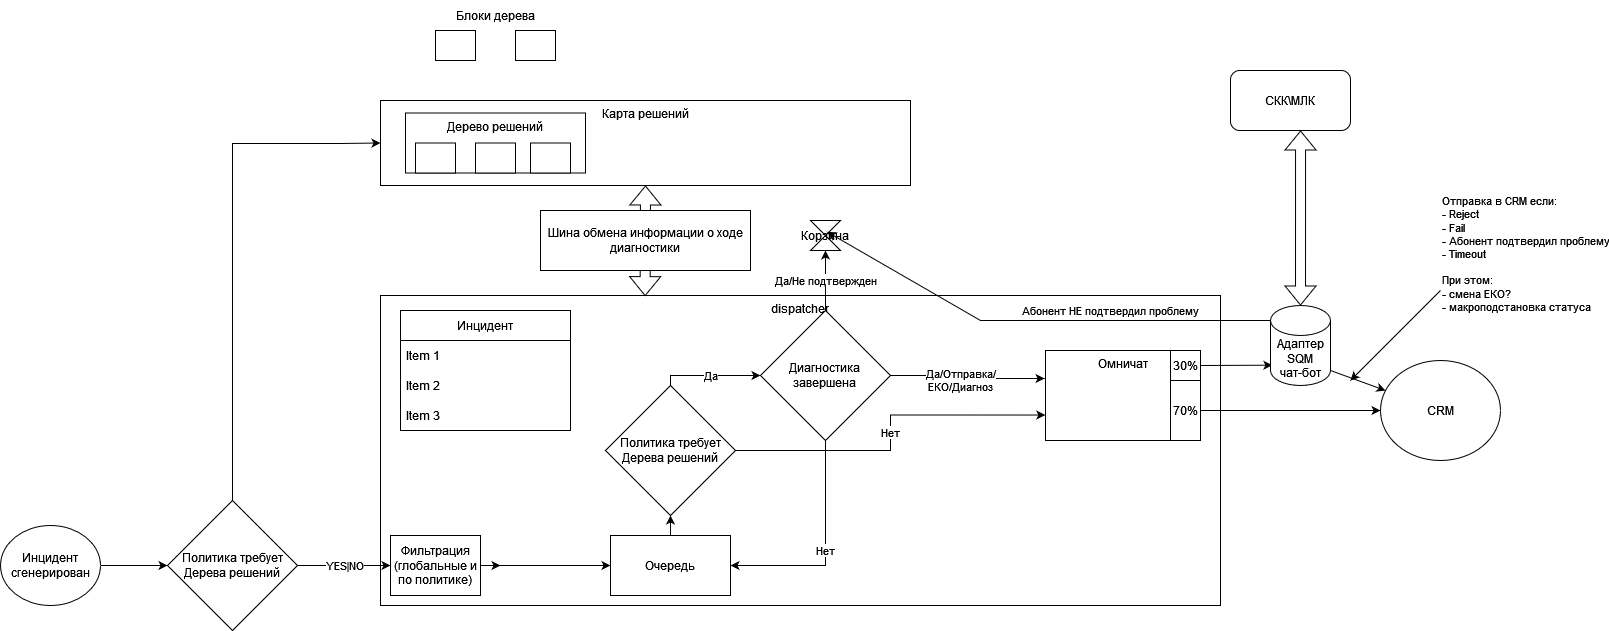

The diagram above was exported from draw.io. Its source (the exported page's mxGraphModel, read from the mxfile embedded in the PNG):
<mxGraphModel dx="1780" dy="1641" grid="1" gridSize="10" guides="1" tooltips="1" connect="1" arrows="1" fold="1" page="1" pageScale="1" pageWidth="827" pageHeight="1169" math="0" shadow="0">
  <root>
    <mxCell id="WIyWlLk6GJQsqaUBKTNV-0" />
    <mxCell id="WIyWlLk6GJQsqaUBKTNV-1" parent="WIyWlLk6GJQsqaUBKTNV-0" />
    <mxCell id="KJY3uLjUVCYj6NTEtNau-0" value="dispatcher" style="rounded=0;whiteSpace=wrap;html=1;verticalAlign=top;" parent="WIyWlLk6GJQsqaUBKTNV-1" vertex="1">
      <mxGeometry x="-200" y="-695" width="840" height="310" as="geometry" />
    </mxCell>
    <mxCell id="djDSAb_WyATglc0y9gYw-1" value="&lt;div&gt;Отправка в CRM если:&lt;br&gt;&lt;/div&gt;&lt;div&gt;- Reject&lt;/div&gt;&lt;div&gt;- Fail&lt;/div&gt;&lt;div&gt;- Абонент подтвердил проблему&lt;/div&gt;&lt;div&gt;- Timeout&lt;/div&gt;&lt;div&gt;&lt;br&gt;&lt;/div&gt;&lt;div&gt;При этом:&lt;br&gt;&lt;/div&gt;&lt;div&gt;- смена ЕКО?&lt;/div&gt;&lt;div&gt;- макроподстановка статуса&lt;br&gt;&lt;/div&gt;&lt;div&gt;&lt;br&gt;&lt;/div&gt;" style="edgeStyle=orthogonalEdgeStyle;rounded=0;orthogonalLoop=1;jettySize=auto;html=1;align=left;" edge="1" parent="WIyWlLk6GJQsqaUBKTNV-1" source="djDSAb_WyATglc0y9gYw-0" target="djDSAb_WyATglc0y9gYw-13">
      <mxGeometry x="1" y="162" relative="1" as="geometry">
        <mxPoint x="780" y="-580.0000000000001" as="targetPoint" />
        <Array as="points">
          <mxPoint x="660" y="-580" />
          <mxPoint x="660" y="-580" />
        </Array>
        <mxPoint x="60" y="12" as="offset" />
      </mxGeometry>
    </mxCell>
    <mxCell id="djDSAb_WyATglc0y9gYw-0" value="Омничат" style="rounded=0;whiteSpace=wrap;html=1;verticalAlign=top;" vertex="1" parent="WIyWlLk6GJQsqaUBKTNV-1">
      <mxGeometry x="465" y="-640" width="155" height="90" as="geometry" />
    </mxCell>
    <mxCell id="KJY3uLjUVCYj6NTEtNau-9" value="Карта решений" style="rounded=0;whiteSpace=wrap;html=1;verticalAlign=top;" parent="WIyWlLk6GJQsqaUBKTNV-1" vertex="1">
      <mxGeometry x="-200" y="-890" width="530" height="85" as="geometry" />
    </mxCell>
    <mxCell id="KJY3uLjUVCYj6NTEtNau-21" value="Дерево решений" style="rounded=0;whiteSpace=wrap;html=1;verticalAlign=top;" parent="WIyWlLk6GJQsqaUBKTNV-1" vertex="1">
      <mxGeometry x="-175" y="-877.5" width="180" height="60" as="geometry" />
    </mxCell>
    <mxCell id="ETW-fuML9bQF59N2iRrc-5" value="" style="edgeStyle=orthogonalEdgeStyle;rounded=0;orthogonalLoop=1;jettySize=auto;html=1;" parent="WIyWlLk6GJQsqaUBKTNV-1" source="7FrQ6a3gZmb76taIYA-T-10" target="ETW-fuML9bQF59N2iRrc-0" edge="1">
      <mxGeometry relative="1" as="geometry" />
    </mxCell>
    <mxCell id="7FrQ6a3gZmb76taIYA-T-10" value="Инцидент сгенерирован" style="ellipse;whiteSpace=wrap;html=1;" parent="WIyWlLk6GJQsqaUBKTNV-1" vertex="1">
      <mxGeometry x="-580" y="-465" width="100" height="80" as="geometry" />
    </mxCell>
    <mxCell id="ETW-fuML9bQF59N2iRrc-2" style="edgeStyle=orthogonalEdgeStyle;rounded=0;orthogonalLoop=1;jettySize=auto;html=1;exitX=1;exitY=0.5;exitDx=0;exitDy=0;" parent="WIyWlLk6GJQsqaUBKTNV-1" source="7FrQ6a3gZmb76taIYA-T-17" edge="1">
      <mxGeometry relative="1" as="geometry">
        <mxPoint x="-80" y="-425" as="targetPoint" />
      </mxGeometry>
    </mxCell>
    <mxCell id="J59C_XerPfCW1K7toUld-0" style="edgeStyle=orthogonalEdgeStyle;rounded=0;orthogonalLoop=1;jettySize=auto;html=1;" parent="WIyWlLk6GJQsqaUBKTNV-1" source="7FrQ6a3gZmb76taIYA-T-17" target="7FrQ6a3gZmb76taIYA-T-19" edge="1">
      <mxGeometry relative="1" as="geometry" />
    </mxCell>
    <mxCell id="7FrQ6a3gZmb76taIYA-T-17" value="Фильтрация (глобальные и по политике)" style="whiteSpace=wrap;html=1;" parent="WIyWlLk6GJQsqaUBKTNV-1" vertex="1">
      <mxGeometry x="-190" y="-455" width="90" height="60" as="geometry" />
    </mxCell>
    <mxCell id="7FrQ6a3gZmb76taIYA-T-43" value="Нет" style="edgeStyle=orthogonalEdgeStyle;rounded=0;orthogonalLoop=1;jettySize=auto;html=1;entryX=-0.001;entryY=0.717;entryDx=0;entryDy=0;entryPerimeter=0;" parent="WIyWlLk6GJQsqaUBKTNV-1" source="KJY3uLjUVCYj6NTEtNau-10" target="djDSAb_WyATglc0y9gYw-0" edge="1">
      <mxGeometry relative="1" as="geometry">
        <mxPoint x="220" y="-425" as="targetPoint" />
      </mxGeometry>
    </mxCell>
    <mxCell id="KJY3uLjUVCYj6NTEtNau-19" style="edgeStyle=orthogonalEdgeStyle;rounded=0;orthogonalLoop=1;jettySize=auto;html=1;" parent="WIyWlLk6GJQsqaUBKTNV-1" source="7FrQ6a3gZmb76taIYA-T-19" target="KJY3uLjUVCYj6NTEtNau-10" edge="1">
      <mxGeometry relative="1" as="geometry" />
    </mxCell>
    <mxCell id="7FrQ6a3gZmb76taIYA-T-19" value="Очередь" style="whiteSpace=wrap;html=1;" parent="WIyWlLk6GJQsqaUBKTNV-1" vertex="1">
      <mxGeometry x="30" y="-455" width="120" height="60" as="geometry" />
    </mxCell>
    <mxCell id="ETW-fuML9bQF59N2iRrc-6" value="YES|NO" style="edgeStyle=orthogonalEdgeStyle;rounded=0;orthogonalLoop=1;jettySize=auto;html=1;" parent="WIyWlLk6GJQsqaUBKTNV-1" source="ETW-fuML9bQF59N2iRrc-0" target="7FrQ6a3gZmb76taIYA-T-17" edge="1">
      <mxGeometry relative="1" as="geometry" />
    </mxCell>
    <mxCell id="KJY3uLjUVCYj6NTEtNau-13" style="edgeStyle=orthogonalEdgeStyle;rounded=0;orthogonalLoop=1;jettySize=auto;html=1;entryX=0;entryY=0.5;entryDx=0;entryDy=0;" parent="WIyWlLk6GJQsqaUBKTNV-1" source="ETW-fuML9bQF59N2iRrc-0" target="KJY3uLjUVCYj6NTEtNau-9" edge="1">
      <mxGeometry relative="1" as="geometry">
        <Array as="points">
          <mxPoint x="-348" y="-847" />
          <mxPoint x="-241" y="-847" />
        </Array>
      </mxGeometry>
    </mxCell>
    <mxCell id="ETW-fuML9bQF59N2iRrc-0" value="Политика требует Дерева решений" style="rhombus;whiteSpace=wrap;html=1;" parent="WIyWlLk6GJQsqaUBKTNV-1" vertex="1">
      <mxGeometry x="-413" y="-490" width="130" height="130" as="geometry" />
    </mxCell>
    <mxCell id="KJY3uLjUVCYj6NTEtNau-4" value="Инцидент" style="swimlane;fontStyle=0;childLayout=stackLayout;horizontal=1;startSize=30;horizontalStack=0;resizeParent=1;resizeParentMax=0;resizeLast=0;collapsible=1;marginBottom=0;" parent="WIyWlLk6GJQsqaUBKTNV-1" vertex="1">
      <mxGeometry x="-180" y="-680" width="170" height="120" as="geometry">
        <mxRectangle x="-190" y="-690" width="100" height="30" as="alternateBounds" />
      </mxGeometry>
    </mxCell>
    <mxCell id="KJY3uLjUVCYj6NTEtNau-5" value="Item 1" style="text;strokeColor=none;fillColor=none;align=left;verticalAlign=middle;spacingLeft=4;spacingRight=4;overflow=hidden;points=[[0,0.5],[1,0.5]];portConstraint=eastwest;rotatable=0;" parent="KJY3uLjUVCYj6NTEtNau-4" vertex="1">
      <mxGeometry y="30" width="170" height="30" as="geometry" />
    </mxCell>
    <mxCell id="KJY3uLjUVCYj6NTEtNau-6" value="Item 2" style="text;strokeColor=none;fillColor=none;align=left;verticalAlign=middle;spacingLeft=4;spacingRight=4;overflow=hidden;points=[[0,0.5],[1,0.5]];portConstraint=eastwest;rotatable=0;" parent="KJY3uLjUVCYj6NTEtNau-4" vertex="1">
      <mxGeometry y="60" width="170" height="30" as="geometry" />
    </mxCell>
    <mxCell id="KJY3uLjUVCYj6NTEtNau-7" value="Item 3" style="text;strokeColor=none;fillColor=none;align=left;verticalAlign=middle;spacingLeft=4;spacingRight=4;overflow=hidden;points=[[0,0.5],[1,0.5]];portConstraint=eastwest;rotatable=0;" parent="KJY3uLjUVCYj6NTEtNau-4" vertex="1">
      <mxGeometry y="90" width="170" height="30" as="geometry" />
    </mxCell>
    <mxCell id="J59C_XerPfCW1K7toUld-4" value="Да" style="edgeStyle=orthogonalEdgeStyle;rounded=0;orthogonalLoop=1;jettySize=auto;html=1;" parent="WIyWlLk6GJQsqaUBKTNV-1" source="KJY3uLjUVCYj6NTEtNau-10" target="J59C_XerPfCW1K7toUld-1" edge="1">
      <mxGeometry relative="1" as="geometry">
        <Array as="points">
          <mxPoint x="90" y="-615" />
        </Array>
      </mxGeometry>
    </mxCell>
    <mxCell id="KJY3uLjUVCYj6NTEtNau-10" value="Политика требует Дерева решений" style="rhombus;whiteSpace=wrap;html=1;" parent="WIyWlLk6GJQsqaUBKTNV-1" vertex="1">
      <mxGeometry x="25" y="-605" width="130" height="130" as="geometry" />
    </mxCell>
    <mxCell id="KJY3uLjUVCYj6NTEtNau-14" value="" style="rounded=0;whiteSpace=wrap;html=1;" parent="WIyWlLk6GJQsqaUBKTNV-1" vertex="1">
      <mxGeometry x="-165" y="-847.5" width="40" height="30" as="geometry" />
    </mxCell>
    <mxCell id="KJY3uLjUVCYj6NTEtNau-15" value="" style="rounded=0;whiteSpace=wrap;html=1;" parent="WIyWlLk6GJQsqaUBKTNV-1" vertex="1">
      <mxGeometry x="-105" y="-847.5" width="40" height="30" as="geometry" />
    </mxCell>
    <mxCell id="KJY3uLjUVCYj6NTEtNau-16" value="" style="rounded=0;whiteSpace=wrap;html=1;" parent="WIyWlLk6GJQsqaUBKTNV-1" vertex="1">
      <mxGeometry x="-50" y="-847.5" width="40" height="30" as="geometry" />
    </mxCell>
    <mxCell id="KJY3uLjUVCYj6NTEtNau-17" value="" style="rounded=0;whiteSpace=wrap;html=1;" parent="WIyWlLk6GJQsqaUBKTNV-1" vertex="1">
      <mxGeometry x="-65" y="-960" width="40" height="30" as="geometry" />
    </mxCell>
    <mxCell id="KJY3uLjUVCYj6NTEtNau-18" value="" style="rounded=0;whiteSpace=wrap;html=1;" parent="WIyWlLk6GJQsqaUBKTNV-1" vertex="1">
      <mxGeometry x="-145" y="-960" width="40" height="30" as="geometry" />
    </mxCell>
    <mxCell id="KJY3uLjUVCYj6NTEtNau-23" value="" style="shape=flexArrow;endArrow=classic;startArrow=classic;html=1;rounded=0;entryX=0.5;entryY=1;entryDx=0;entryDy=0;exitX=0.315;exitY=0.002;exitDx=0;exitDy=0;exitPerimeter=0;" parent="WIyWlLk6GJQsqaUBKTNV-1" source="KJY3uLjUVCYj6NTEtNau-0" target="KJY3uLjUVCYj6NTEtNau-9" edge="1">
      <mxGeometry width="100" height="100" relative="1" as="geometry">
        <mxPoint x="-30" y="-560" as="sourcePoint" />
        <mxPoint x="70" y="-660" as="targetPoint" />
      </mxGeometry>
    </mxCell>
    <mxCell id="J59C_XerPfCW1K7toUld-6" value="Нет" style="edgeStyle=orthogonalEdgeStyle;rounded=0;orthogonalLoop=1;jettySize=auto;html=1;" parent="WIyWlLk6GJQsqaUBKTNV-1" source="J59C_XerPfCW1K7toUld-1" target="7FrQ6a3gZmb76taIYA-T-19" edge="1">
      <mxGeometry relative="1" as="geometry">
        <Array as="points">
          <mxPoint x="245" y="-425" />
        </Array>
      </mxGeometry>
    </mxCell>
    <mxCell id="J59C_XerPfCW1K7toUld-7" value="&lt;div&gt;Да/Отправка/&lt;/div&gt;&lt;div&gt;ЕКО/Диагноз&lt;/div&gt;" style="edgeStyle=orthogonalEdgeStyle;rounded=0;orthogonalLoop=1;jettySize=auto;html=1;exitX=1;exitY=0.5;exitDx=0;exitDy=0;entryX=-0.006;entryY=0.311;entryDx=0;entryDy=0;entryPerimeter=0;" parent="WIyWlLk6GJQsqaUBKTNV-1" source="J59C_XerPfCW1K7toUld-1" target="djDSAb_WyATglc0y9gYw-0" edge="1">
      <mxGeometry x="-0.1046" y="-5" relative="1" as="geometry">
        <mxPoint x="450" y="-615" as="targetPoint" />
        <mxPoint as="offset" />
      </mxGeometry>
    </mxCell>
    <mxCell id="J59C_XerPfCW1K7toUld-9" value="Да/Не подтвержден" style="edgeStyle=orthogonalEdgeStyle;rounded=0;orthogonalLoop=1;jettySize=auto;html=1;" parent="WIyWlLk6GJQsqaUBKTNV-1" source="J59C_XerPfCW1K7toUld-1" target="J59C_XerPfCW1K7toUld-8" edge="1">
      <mxGeometry relative="1" as="geometry" />
    </mxCell>
    <mxCell id="J59C_XerPfCW1K7toUld-1" value="Диагностика&lt;br&gt;завершена" style="rhombus;whiteSpace=wrap;html=1;" parent="WIyWlLk6GJQsqaUBKTNV-1" vertex="1">
      <mxGeometry x="180" y="-680" width="130" height="130" as="geometry" />
    </mxCell>
    <mxCell id="J59C_XerPfCW1K7toUld-8" value="Корзина" style="shape=collate;whiteSpace=wrap;html=1;" parent="WIyWlLk6GJQsqaUBKTNV-1" vertex="1">
      <mxGeometry x="230" y="-770" width="30" height="30" as="geometry" />
    </mxCell>
    <mxCell id="KJY3uLjUVCYj6NTEtNau-24" value="Шина обмена информации о ходе диагностики" style="rounded=0;whiteSpace=wrap;html=1;" parent="WIyWlLk6GJQsqaUBKTNV-1" vertex="1">
      <mxGeometry x="-40" y="-780" width="210" height="60" as="geometry" />
    </mxCell>
    <mxCell id="J59C_XerPfCW1K7toUld-10" value="Блоки дерева" style="text;html=1;strokeColor=none;fillColor=none;align=center;verticalAlign=middle;whiteSpace=wrap;rounded=0;" parent="WIyWlLk6GJQsqaUBKTNV-1" vertex="1">
      <mxGeometry x="-187.5" y="-990" width="205" height="30" as="geometry" />
    </mxCell>
    <mxCell id="djDSAb_WyATglc0y9gYw-7" value="СКК\МЛК" style="rounded=1;whiteSpace=wrap;html=1;" vertex="1" parent="WIyWlLk6GJQsqaUBKTNV-1">
      <mxGeometry x="650" y="-920" width="120" height="60" as="geometry" />
    </mxCell>
    <mxCell id="djDSAb_WyATglc0y9gYw-8" value="" style="shape=flexArrow;endArrow=classic;startArrow=classic;html=1;rounded=0;entryX=0.5;entryY=1;entryDx=0;entryDy=0;" edge="1" parent="WIyWlLk6GJQsqaUBKTNV-1" source="djDSAb_WyATglc0y9gYw-16">
      <mxGeometry width="100" height="100" relative="1" as="geometry">
        <mxPoint x="719.6600000000001" y="-749.38" as="sourcePoint" />
        <mxPoint x="720.06" y="-860" as="targetPoint" />
      </mxGeometry>
    </mxCell>
    <mxCell id="djDSAb_WyATglc0y9gYw-9" value="Абонент НЕ подтвердил проблему" style="rounded=0;orthogonalLoop=1;jettySize=auto;html=1;entryX=0.55;entryY=0.378;entryDx=0;entryDy=0;entryPerimeter=0;exitX=0;exitY=0;exitDx=0;exitDy=15;exitPerimeter=0;" edge="1" parent="WIyWlLk6GJQsqaUBKTNV-1" source="djDSAb_WyATglc0y9gYw-16" target="J59C_XerPfCW1K7toUld-8">
      <mxGeometry x="-0.3152" y="-10" relative="1" as="geometry">
        <mxPoint x="470" y="-750" as="sourcePoint" />
        <mxPoint x="255" y="-730" as="targetPoint" />
        <Array as="points">
          <mxPoint x="400" y="-670" />
        </Array>
        <mxPoint as="offset" />
      </mxGeometry>
    </mxCell>
    <mxCell id="djDSAb_WyATglc0y9gYw-13" value="CRM" style="ellipse;whiteSpace=wrap;html=1;" vertex="1" parent="WIyWlLk6GJQsqaUBKTNV-1">
      <mxGeometry x="800" y="-630" width="120" height="100" as="geometry" />
    </mxCell>
    <mxCell id="djDSAb_WyATglc0y9gYw-14" value="70%" style="rounded=0;whiteSpace=wrap;html=1;" vertex="1" parent="WIyWlLk6GJQsqaUBKTNV-1">
      <mxGeometry x="590" y="-610" width="30" height="60" as="geometry" />
    </mxCell>
    <mxCell id="djDSAb_WyATglc0y9gYw-18" style="edgeStyle=none;rounded=0;orthogonalLoop=1;jettySize=auto;html=1;exitX=1;exitY=0.5;exitDx=0;exitDy=0;entryX=0.031;entryY=0.746;entryDx=0;entryDy=0;entryPerimeter=0;" edge="1" parent="WIyWlLk6GJQsqaUBKTNV-1" source="djDSAb_WyATglc0y9gYw-15" target="djDSAb_WyATglc0y9gYw-16">
      <mxGeometry relative="1" as="geometry" />
    </mxCell>
    <mxCell id="djDSAb_WyATglc0y9gYw-15" value="30%" style="rounded=0;whiteSpace=wrap;html=1;" vertex="1" parent="WIyWlLk6GJQsqaUBKTNV-1">
      <mxGeometry x="590" y="-640" width="30" height="30" as="geometry" />
    </mxCell>
    <mxCell id="djDSAb_WyATglc0y9gYw-19" style="edgeStyle=none;rounded=0;orthogonalLoop=1;jettySize=auto;html=1;exitX=1;exitY=1;exitDx=0;exitDy=-15;exitPerimeter=0;" edge="1" parent="WIyWlLk6GJQsqaUBKTNV-1" source="djDSAb_WyATglc0y9gYw-16" target="djDSAb_WyATglc0y9gYw-13">
      <mxGeometry relative="1" as="geometry" />
    </mxCell>
    <mxCell id="djDSAb_WyATglc0y9gYw-16" value="Адаптер SQM&lt;br&gt;чат-бот" style="shape=cylinder3;whiteSpace=wrap;html=1;boundedLbl=1;backgroundOutline=1;size=15;" vertex="1" parent="WIyWlLk6GJQsqaUBKTNV-1">
      <mxGeometry x="690" y="-685" width="60" height="80" as="geometry" />
    </mxCell>
    <mxCell id="djDSAb_WyATglc0y9gYw-21" value="" style="endArrow=classic;html=1;rounded=0;" edge="1" parent="WIyWlLk6GJQsqaUBKTNV-1">
      <mxGeometry width="50" height="50" relative="1" as="geometry">
        <mxPoint x="860" y="-700" as="sourcePoint" />
        <mxPoint x="770" y="-610" as="targetPoint" />
      </mxGeometry>
    </mxCell>
  </root>
</mxGraphModel>